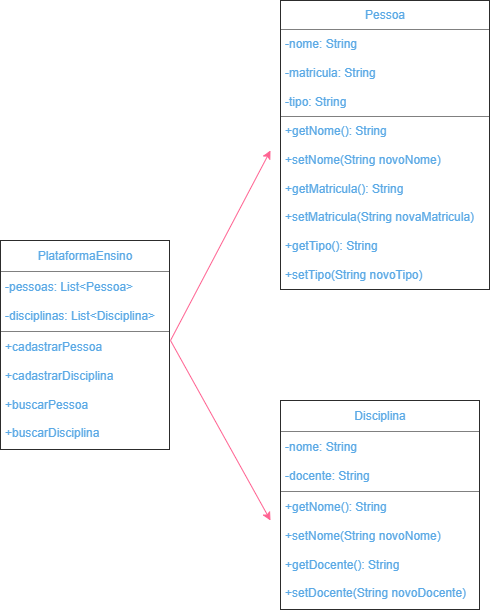

The diagram above was exported from draw.io. Its source (the exported page's mxGraphModel, read from the mxfile embedded in the PNG):
<mxGraphModel dx="1422" dy="705" grid="1" gridSize="10" guides="1" tooltips="1" connect="1" arrows="1" fold="1" page="1" pageScale="1" pageWidth="827" pageHeight="1169" math="0" shadow="0">
  <root>
    <mxCell id="0" />
    <mxCell id="1" parent="0" />
    <mxCell id="h-UrZyruFO43phiPi485-19" value="&lt;table border=&quot;1&quot; width=&quot;100%&quot; cellpadding=&quot;4&quot; style=&quot;width: 100% ; height: 100% ; border-collapse: collapse&quot;&gt;&lt;tbody&gt;&lt;tr&gt;&lt;th align=&quot;center&quot;&gt;&lt;span style=&quot;font-weight: normal&quot;&gt;PlataformaEnsino&lt;/span&gt;&lt;/th&gt;&lt;/tr&gt;&lt;tr&gt;&lt;td&gt;-pessoas: List&amp;lt;Pessoa&amp;gt;&lt;br&gt;&lt;br&gt;&lt;div&gt;&lt;span&gt;-disciplinas: List&amp;lt;Disciplina&amp;gt;&lt;/span&gt;&lt;/div&gt;&lt;/td&gt;&lt;/tr&gt;&lt;tr&gt;&lt;td&gt;&lt;div&gt;&lt;span&gt;+cadastrarPessoa&lt;/span&gt;&lt;/div&gt;&lt;div&gt;&lt;span&gt;&lt;br&gt;&lt;/span&gt;&lt;/div&gt;+cadastrarDisciplina&lt;br&gt;&lt;br&gt;+buscarPessoa&lt;br&gt;&lt;br&gt;+buscarDisciplina&lt;/td&gt;&lt;/tr&gt;&lt;/tbody&gt;&lt;/table&gt;" style="text;html=1;strokeColor=none;fillColor=none;overflow=fill;fontColor=#5AA9E6;" vertex="1" parent="1">
      <mxGeometry x="40" y="280" width="170" height="210" as="geometry" />
    </mxCell>
    <mxCell id="h-UrZyruFO43phiPi485-20" value="&lt;table border=&quot;1&quot; width=&quot;100%&quot; cellpadding=&quot;4&quot; style=&quot;width: 100% ; height: 100% ; border-collapse: collapse&quot;&gt;&lt;tbody&gt;&lt;tr&gt;&lt;th align=&quot;center&quot;&gt;&lt;span style=&quot;font-weight: normal&quot;&gt;Pessoa&lt;/span&gt;&lt;/th&gt;&lt;/tr&gt;&lt;tr&gt;&lt;td&gt;-nome: String&lt;br&gt;&lt;br&gt;-matricula: String&lt;br&gt;&lt;br&gt;-tipo: String&lt;/td&gt;&lt;/tr&gt;&lt;tr&gt;&lt;td&gt;+getNome(): String&lt;br&gt;&lt;br&gt;+setNome(String novoNome)&lt;br&gt;&lt;br&gt;+getMatricula(): String&lt;br&gt;&lt;br&gt;+setMatricula(String novaMatricula)&lt;br&gt;&lt;br&gt;+getTipo(): String&lt;br&gt;&lt;br&gt;+setTipo(String novoTipo)&lt;/td&gt;&lt;/tr&gt;&lt;/tbody&gt;&lt;/table&gt;" style="text;html=1;strokeColor=none;fillColor=none;overflow=fill;fontColor=#5AA9E6;" vertex="1" parent="1">
      <mxGeometry x="320" y="40" width="210" height="290" as="geometry" />
    </mxCell>
    <mxCell id="h-UrZyruFO43phiPi485-21" value="&lt;table border=&quot;1&quot; width=&quot;100%&quot; cellpadding=&quot;4&quot; style=&quot;width: 100% ; height: 100% ; border-collapse: collapse&quot;&gt;&lt;tbody&gt;&lt;tr&gt;&lt;th align=&quot;center&quot;&gt;&lt;span style=&quot;font-weight: normal&quot;&gt;Disciplina&lt;/span&gt;&lt;/th&gt;&lt;/tr&gt;&lt;tr&gt;&lt;td&gt;-nome: String&lt;br&gt;&lt;br&gt;-docente: String&lt;/td&gt;&lt;/tr&gt;&lt;tr&gt;&lt;td&gt;+getNome(): String&lt;br&gt;&lt;br&gt;+setNome(String novoNome)&lt;br&gt;&lt;br&gt;+getDocente(): String&lt;br&gt;&lt;br&gt;+setDocente(String novoDocente)&lt;/td&gt;&lt;/tr&gt;&lt;/tbody&gt;&lt;/table&gt;" style="text;html=1;strokeColor=none;fillColor=none;overflow=fill;fontColor=#5AA9E6;" vertex="1" parent="1">
      <mxGeometry x="320" y="440" width="200" height="210" as="geometry" />
    </mxCell>
    <mxCell id="h-UrZyruFO43phiPi485-22" value="" style="endArrow=classic;html=1;rounded=0;strokeColor=#FF6392;fontColor=#5AA9E6;" edge="1" parent="1">
      <mxGeometry width="50" height="50" relative="1" as="geometry">
        <mxPoint x="210" y="380" as="sourcePoint" />
        <mxPoint x="310" y="190" as="targetPoint" />
      </mxGeometry>
    </mxCell>
    <mxCell id="h-UrZyruFO43phiPi485-23" value="" style="endArrow=classic;html=1;rounded=0;strokeColor=#FF6392;fontColor=#5AA9E6;" edge="1" parent="1">
      <mxGeometry width="50" height="50" relative="1" as="geometry">
        <mxPoint x="210" y="380" as="sourcePoint" />
        <mxPoint x="310" y="560" as="targetPoint" />
      </mxGeometry>
    </mxCell>
  </root>
</mxGraphModel>